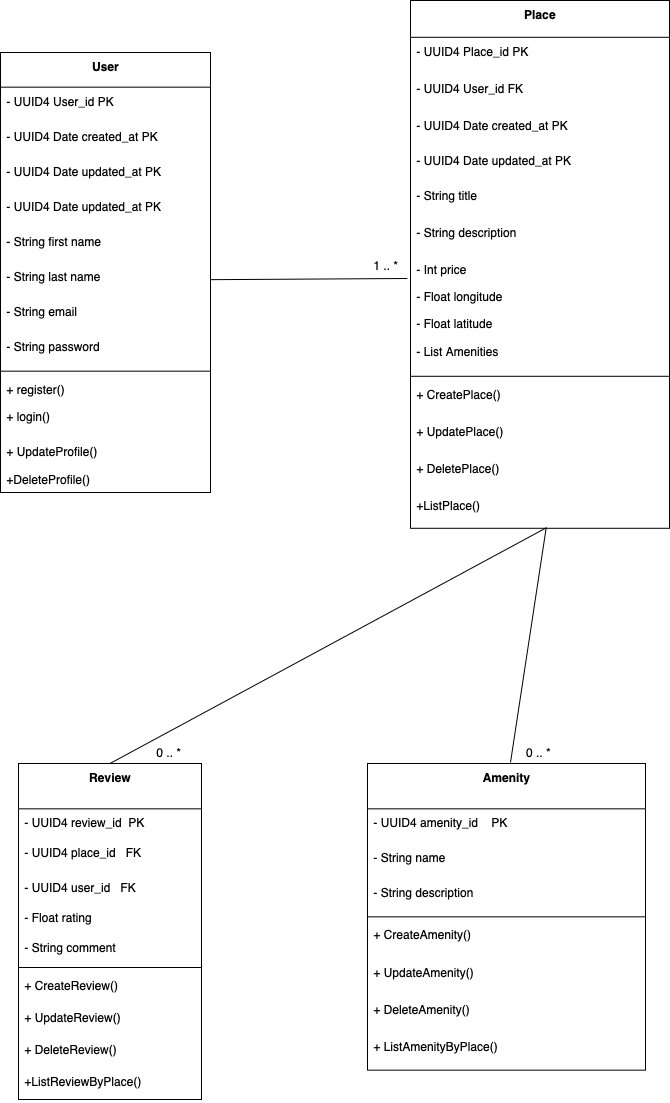

The diagram above was exported from draw.io. Its source (the exported page's mxGraphModel, read from the mxfile embedded in the PNG):
<mxGraphModel dx="2210" dy="2221" grid="1" gridSize="10" guides="1" tooltips="1" connect="1" arrows="1" fold="1" page="1" pageScale="1" pageWidth="827" pageHeight="1169" math="0" shadow="0">
  <root>
    <mxCell id="0" />
    <mxCell id="1" parent="0" />
    <mxCell id="2" value="User" style="swimlane;fontStyle=1;align=center;verticalAlign=top;childLayout=stackLayout;horizontal=1;startSize=34.666666666666664;horizontalStack=0;resizeParent=1;resizeParentMax=0;resizeLast=0;collapsible=0;marginBottom=0;" parent="1" vertex="1">
      <mxGeometry x="-10" y="-150" width="210" height="439.99666666666656" as="geometry" />
    </mxCell>
    <mxCell id="wI_QBnpQtoMsSvg92zzG-67" value="- UUID4 User_id PK" style="text;strokeColor=none;fillColor=none;align=left;verticalAlign=top;spacingLeft=4;spacingRight=4;overflow=hidden;rotatable=0;points=[[0,0.5],[1,0.5]];portConstraint=eastwest;" vertex="1" parent="2">
      <mxGeometry y="34.666666666666664" width="210" height="35" as="geometry" />
    </mxCell>
    <mxCell id="wI_QBnpQtoMsSvg92zzG-70" value="- UUID4 Date created_at PK" style="text;strokeColor=none;fillColor=none;align=left;verticalAlign=top;spacingLeft=4;spacingRight=4;overflow=hidden;rotatable=0;points=[[0,0.5],[1,0.5]];portConstraint=eastwest;" vertex="1" parent="2">
      <mxGeometry y="69.66666666666666" width="210" height="35" as="geometry" />
    </mxCell>
    <mxCell id="wI_QBnpQtoMsSvg92zzG-75" value="- UUID4 Date updated_at PK" style="text;strokeColor=none;fillColor=none;align=left;verticalAlign=top;spacingLeft=4;spacingRight=4;overflow=hidden;rotatable=0;points=[[0,0.5],[1,0.5]];portConstraint=eastwest;" vertex="1" parent="2">
      <mxGeometry y="104.66666666666666" width="210" height="35" as="geometry" />
    </mxCell>
    <mxCell id="wI_QBnpQtoMsSvg92zzG-71" value="- UUID4 Date updated_at PK" style="text;strokeColor=none;fillColor=none;align=left;verticalAlign=top;spacingLeft=4;spacingRight=4;overflow=hidden;rotatable=0;points=[[0,0.5],[1,0.5]];portConstraint=eastwest;" vertex="1" parent="2">
      <mxGeometry y="139.66666666666666" width="210" height="35" as="geometry" />
    </mxCell>
    <mxCell id="3" value="- String first name" style="text;strokeColor=none;fillColor=none;align=left;verticalAlign=top;spacingLeft=4;spacingRight=4;overflow=hidden;rotatable=0;points=[[0,0.5],[1,0.5]];portConstraint=eastwest;" parent="2" vertex="1">
      <mxGeometry y="174.66666666666666" width="210" height="35" as="geometry" />
    </mxCell>
    <mxCell id="wI_QBnpQtoMsSvg92zzG-35" value="- String last name" style="text;strokeColor=none;fillColor=none;align=left;verticalAlign=top;spacingLeft=4;spacingRight=4;overflow=hidden;rotatable=0;points=[[0,0.5],[1,0.5]];portConstraint=eastwest;" vertex="1" parent="2">
      <mxGeometry y="209.66666666666666" width="210" height="35" as="geometry" />
    </mxCell>
    <mxCell id="4" value="- String email" style="text;strokeColor=none;fillColor=none;align=left;verticalAlign=top;spacingLeft=4;spacingRight=4;overflow=hidden;rotatable=0;points=[[0,0.5],[1,0.5]];portConstraint=eastwest;" parent="2" vertex="1">
      <mxGeometry y="244.66666666666666" width="210" height="35" as="geometry" />
    </mxCell>
    <mxCell id="5" value="- String password" style="text;strokeColor=none;fillColor=none;align=left;verticalAlign=top;spacingLeft=4;spacingRight=4;overflow=hidden;rotatable=0;points=[[0,0.5],[1,0.5]];portConstraint=eastwest;" parent="2" vertex="1">
      <mxGeometry y="279.66666666666663" width="210" height="35" as="geometry" />
    </mxCell>
    <mxCell id="6" style="line;strokeWidth=1;fillColor=none;align=left;verticalAlign=middle;spacingTop=-1;spacingLeft=3;spacingRight=3;rotatable=0;labelPosition=right;points=[];portConstraint=eastwest;strokeColor=inherit;" parent="2" vertex="1">
      <mxGeometry y="314.66666666666663" width="210" height="8" as="geometry" />
    </mxCell>
    <mxCell id="7" value="+ register()" style="text;strokeColor=none;fillColor=none;align=left;verticalAlign=top;spacingLeft=4;spacingRight=4;overflow=hidden;rotatable=0;points=[[0,0.5],[1,0.5]];portConstraint=eastwest;" parent="2" vertex="1">
      <mxGeometry y="322.66666666666663" width="210" height="27.33" as="geometry" />
    </mxCell>
    <mxCell id="8" value="+ login()" style="text;strokeColor=none;fillColor=none;align=left;verticalAlign=top;spacingLeft=4;spacingRight=4;overflow=hidden;rotatable=0;points=[[0,0.5],[1,0.5]];portConstraint=eastwest;" parent="2" vertex="1">
      <mxGeometry y="349.9966666666666" width="210" height="35.34" as="geometry" />
    </mxCell>
    <mxCell id="wI_QBnpQtoMsSvg92zzG-36" value="+ UpdateProfile()" style="text;strokeColor=none;fillColor=none;align=left;verticalAlign=top;spacingLeft=4;spacingRight=4;overflow=hidden;rotatable=0;points=[[0,0.5],[1,0.5]];portConstraint=eastwest;" vertex="1" parent="2">
      <mxGeometry y="385.3366666666666" width="210" height="27.33" as="geometry" />
    </mxCell>
    <mxCell id="wI_QBnpQtoMsSvg92zzG-38" value="+DeleteProfile()" style="text;strokeColor=none;fillColor=none;align=left;verticalAlign=top;spacingLeft=4;spacingRight=4;overflow=hidden;rotatable=0;points=[[0,0.5],[1,0.5]];portConstraint=eastwest;" vertex="1" parent="2">
      <mxGeometry y="412.6666666666666" width="210" height="27.33" as="geometry" />
    </mxCell>
    <mxCell id="15" value="Review" style="swimlane;fontStyle=1;align=center;verticalAlign=top;childLayout=stackLayout;horizontal=1;startSize=45.333333333333336;horizontalStack=0;resizeParent=1;resizeParentMax=0;resizeLast=0;collapsible=0;marginBottom=0;" parent="1" vertex="1">
      <mxGeometry x="8" y="561" width="183" height="336.00333333333333" as="geometry" />
    </mxCell>
    <mxCell id="wI_QBnpQtoMsSvg92zzG-64" value="- UUID4 review_id  PK" style="text;strokeColor=none;fillColor=none;align=left;verticalAlign=top;spacingLeft=4;spacingRight=4;overflow=hidden;rotatable=0;points=[[0,0.5],[1,0.5]];portConstraint=eastwest;" vertex="1" parent="15">
      <mxGeometry y="45.333333333333336" width="183" height="30" as="geometry" />
    </mxCell>
    <mxCell id="16" value="- UUID4 place_id   FK" style="text;strokeColor=none;fillColor=none;align=left;verticalAlign=top;spacingLeft=4;spacingRight=4;overflow=hidden;rotatable=0;points=[[0,0.5],[1,0.5]];portConstraint=eastwest;" parent="15" vertex="1">
      <mxGeometry y="75.33333333333334" width="183" height="34.67" as="geometry" />
    </mxCell>
    <mxCell id="wI_QBnpQtoMsSvg92zzG-48" value="- UUID4 user_id   FK" style="text;strokeColor=none;fillColor=none;align=left;verticalAlign=top;spacingLeft=4;spacingRight=4;overflow=hidden;rotatable=0;points=[[0,0.5],[1,0.5]];portConstraint=eastwest;" vertex="1" parent="15">
      <mxGeometry y="110.00333333333334" width="183" height="30" as="geometry" />
    </mxCell>
    <mxCell id="wI_QBnpQtoMsSvg92zzG-49" value="- Float rating" style="text;strokeColor=none;fillColor=none;align=left;verticalAlign=top;spacingLeft=4;spacingRight=4;overflow=hidden;rotatable=0;points=[[0,0.5],[1,0.5]];portConstraint=eastwest;" vertex="1" parent="15">
      <mxGeometry y="140.00333333333333" width="183" height="30" as="geometry" />
    </mxCell>
    <mxCell id="wI_QBnpQtoMsSvg92zzG-50" value="- String comment" style="text;strokeColor=none;fillColor=none;align=left;verticalAlign=top;spacingLeft=4;spacingRight=4;overflow=hidden;rotatable=0;points=[[0,0.5],[1,0.5]];portConstraint=eastwest;" vertex="1" parent="15">
      <mxGeometry y="170.00333333333333" width="183" height="30" as="geometry" />
    </mxCell>
    <mxCell id="17" style="line;strokeWidth=1;fillColor=none;align=left;verticalAlign=middle;spacingTop=-1;spacingLeft=3;spacingRight=3;rotatable=0;labelPosition=right;points=[];portConstraint=eastwest;strokeColor=inherit;" parent="15" vertex="1">
      <mxGeometry y="200.00333333333333" width="183" height="8" as="geometry" />
    </mxCell>
    <mxCell id="18" value="+ CreateReview()" style="text;strokeColor=none;fillColor=none;align=left;verticalAlign=top;spacingLeft=4;spacingRight=4;overflow=hidden;rotatable=0;points=[[0,0.5],[1,0.5]];portConstraint=eastwest;" parent="15" vertex="1">
      <mxGeometry y="208.00333333333333" width="183" height="32" as="geometry" />
    </mxCell>
    <mxCell id="wI_QBnpQtoMsSvg92zzG-51" value="+ UpdateReview()" style="text;strokeColor=none;fillColor=none;align=left;verticalAlign=top;spacingLeft=4;spacingRight=4;overflow=hidden;rotatable=0;points=[[0,0.5],[1,0.5]];portConstraint=eastwest;" vertex="1" parent="15">
      <mxGeometry y="240.00333333333333" width="183" height="32" as="geometry" />
    </mxCell>
    <mxCell id="wI_QBnpQtoMsSvg92zzG-52" value="+ DeleteReview()" style="text;strokeColor=none;fillColor=none;align=left;verticalAlign=top;spacingLeft=4;spacingRight=4;overflow=hidden;rotatable=0;points=[[0,0.5],[1,0.5]];portConstraint=eastwest;" vertex="1" parent="15">
      <mxGeometry y="272.00333333333333" width="183" height="32" as="geometry" />
    </mxCell>
    <mxCell id="wI_QBnpQtoMsSvg92zzG-53" value="+ListReviewByPlace()" style="text;strokeColor=none;fillColor=none;align=left;verticalAlign=top;spacingLeft=4;spacingRight=4;overflow=hidden;rotatable=0;points=[[0,0.5],[1,0.5]];portConstraint=eastwest;" vertex="1" parent="15">
      <mxGeometry y="304.00333333333333" width="183" height="32" as="geometry" />
    </mxCell>
    <mxCell id="19" value="Amenity" style="swimlane;fontStyle=1;align=center;verticalAlign=top;childLayout=stackLayout;horizontal=1;startSize=45.333333333333336;horizontalStack=0;resizeParent=1;resizeParentMax=0;resizeLast=0;collapsible=0;marginBottom=0;" parent="1" vertex="1">
      <mxGeometry x="357" y="561" width="278" height="306.6633333333333" as="geometry" />
    </mxCell>
    <mxCell id="wI_QBnpQtoMsSvg92zzG-76" value="- UUID4 amenity_id    PK" style="text;strokeColor=none;fillColor=none;align=left;verticalAlign=top;spacingLeft=4;spacingRight=4;overflow=hidden;rotatable=0;points=[[0,0.5],[1,0.5]];portConstraint=eastwest;" vertex="1" parent="19">
      <mxGeometry y="45.333333333333336" width="278" height="34.67" as="geometry" />
    </mxCell>
    <mxCell id="20" value="- String name" style="text;strokeColor=none;fillColor=none;align=left;verticalAlign=top;spacingLeft=4;spacingRight=4;overflow=hidden;rotatable=0;points=[[0,0.5],[1,0.5]];portConstraint=eastwest;" parent="19" vertex="1">
      <mxGeometry y="80.00333333333333" width="278" height="34.67" as="geometry" />
    </mxCell>
    <mxCell id="wI_QBnpQtoMsSvg92zzG-56" value="- String description" style="text;strokeColor=none;fillColor=none;align=left;verticalAlign=top;spacingLeft=4;spacingRight=4;overflow=hidden;rotatable=0;points=[[0,0.5],[1,0.5]];portConstraint=eastwest;" vertex="1" parent="19">
      <mxGeometry y="114.67333333333333" width="278" height="34.67" as="geometry" />
    </mxCell>
    <mxCell id="21" style="line;strokeWidth=1;fillColor=none;align=left;verticalAlign=middle;spacingTop=-1;spacingLeft=3;spacingRight=3;rotatable=0;labelPosition=right;points=[];portConstraint=eastwest;strokeColor=inherit;" parent="19" vertex="1">
      <mxGeometry y="149.34333333333333" width="278" height="8" as="geometry" />
    </mxCell>
    <mxCell id="22" value="+ CreateAmenity()" style="text;strokeColor=none;fillColor=none;align=left;verticalAlign=top;spacingLeft=4;spacingRight=4;overflow=hidden;rotatable=0;points=[[0,0.5],[1,0.5]];portConstraint=eastwest;" parent="19" vertex="1">
      <mxGeometry y="157.34333333333333" width="278" height="37.33" as="geometry" />
    </mxCell>
    <mxCell id="wI_QBnpQtoMsSvg92zzG-57" value="+ UpdateAmenity()" style="text;strokeColor=none;fillColor=none;align=left;verticalAlign=top;spacingLeft=4;spacingRight=4;overflow=hidden;rotatable=0;points=[[0,0.5],[1,0.5]];portConstraint=eastwest;" vertex="1" parent="19">
      <mxGeometry y="194.67333333333335" width="278" height="37.33" as="geometry" />
    </mxCell>
    <mxCell id="wI_QBnpQtoMsSvg92zzG-58" value="+ DeleteAmenity()" style="text;strokeColor=none;fillColor=none;align=left;verticalAlign=top;spacingLeft=4;spacingRight=4;overflow=hidden;rotatable=0;points=[[0,0.5],[1,0.5]];portConstraint=eastwest;" vertex="1" parent="19">
      <mxGeometry y="232.00333333333333" width="278" height="37.33" as="geometry" />
    </mxCell>
    <mxCell id="wI_QBnpQtoMsSvg92zzG-59" value="+ ListAmenityByPlace()" style="text;strokeColor=none;fillColor=none;align=left;verticalAlign=top;spacingLeft=4;spacingRight=4;overflow=hidden;rotatable=0;points=[[0,0.5],[1,0.5]];portConstraint=eastwest;" vertex="1" parent="19">
      <mxGeometry y="269.3333333333333" width="278" height="37.33" as="geometry" />
    </mxCell>
    <mxCell id="23" value="Place" style="swimlane;fontStyle=1;align=center;verticalAlign=top;childLayout=stackLayout;horizontal=1;startSize=36.8;horizontalStack=0;resizeParent=1;resizeParentMax=0;resizeLast=0;collapsible=0;marginBottom=0;" parent="1" vertex="1">
      <mxGeometry x="400" y="-202" width="259" height="527.79" as="geometry" />
    </mxCell>
    <mxCell id="wI_QBnpQtoMsSvg92zzG-66" value="- UUID4 Place_id PK" style="text;strokeColor=none;fillColor=none;align=left;verticalAlign=top;spacingLeft=4;spacingRight=4;overflow=hidden;rotatable=0;points=[[0,0.5],[1,0.5]];portConstraint=eastwest;" vertex="1" parent="23">
      <mxGeometry y="36.8" width="259" height="37" as="geometry" />
    </mxCell>
    <mxCell id="wI_QBnpQtoMsSvg92zzG-65" value="- UUID4 User_id FK" style="text;strokeColor=none;fillColor=none;align=left;verticalAlign=top;spacingLeft=4;spacingRight=4;overflow=hidden;rotatable=0;points=[[0,0.5],[1,0.5]];portConstraint=eastwest;" vertex="1" parent="23">
      <mxGeometry y="73.8" width="259" height="37" as="geometry" />
    </mxCell>
    <mxCell id="wI_QBnpQtoMsSvg92zzG-72" value="- UUID4 Date created_at PK" style="text;strokeColor=none;fillColor=none;align=left;verticalAlign=top;spacingLeft=4;spacingRight=4;overflow=hidden;rotatable=0;points=[[0,0.5],[1,0.5]];portConstraint=eastwest;" vertex="1" parent="23">
      <mxGeometry y="110.8" width="259" height="35" as="geometry" />
    </mxCell>
    <mxCell id="wI_QBnpQtoMsSvg92zzG-73" value="- UUID4 Date updated_at PK" style="text;strokeColor=none;fillColor=none;align=left;verticalAlign=top;spacingLeft=4;spacingRight=4;overflow=hidden;rotatable=0;points=[[0,0.5],[1,0.5]];portConstraint=eastwest;" vertex="1" parent="23">
      <mxGeometry y="145.8" width="259" height="35" as="geometry" />
    </mxCell>
    <mxCell id="24" value="- String title" style="text;strokeColor=none;fillColor=none;align=left;verticalAlign=top;spacingLeft=4;spacingRight=4;overflow=hidden;rotatable=0;points=[[0,0.5],[1,0.5]];portConstraint=eastwest;" parent="23" vertex="1">
      <mxGeometry y="180.8" width="259" height="37" as="geometry" />
    </mxCell>
    <mxCell id="25" value="- String description" style="text;strokeColor=none;fillColor=none;align=left;verticalAlign=top;spacingLeft=4;spacingRight=4;overflow=hidden;rotatable=0;points=[[0,0.5],[1,0.5]];portConstraint=eastwest;" parent="23" vertex="1">
      <mxGeometry y="217.8" width="259" height="37" as="geometry" />
    </mxCell>
    <mxCell id="wI_QBnpQtoMsSvg92zzG-40" value="- Int price" style="text;strokeColor=none;fillColor=none;align=left;verticalAlign=top;spacingLeft=4;spacingRight=4;overflow=hidden;rotatable=0;points=[[0,0.5],[1,0.5]];portConstraint=eastwest;" vertex="1" parent="23">
      <mxGeometry y="254.8" width="259" height="27.33" as="geometry" />
    </mxCell>
    <mxCell id="wI_QBnpQtoMsSvg92zzG-42" value="- Float longitude" style="text;strokeColor=none;fillColor=none;align=left;verticalAlign=top;spacingLeft=4;spacingRight=4;overflow=hidden;rotatable=0;points=[[0,0.5],[1,0.5]];portConstraint=eastwest;" vertex="1" parent="23">
      <mxGeometry y="282.13" width="259" height="27.33" as="geometry" />
    </mxCell>
    <mxCell id="wI_QBnpQtoMsSvg92zzG-41" value="- Float latitude" style="text;strokeColor=none;fillColor=none;align=left;verticalAlign=top;spacingLeft=4;spacingRight=4;overflow=hidden;rotatable=0;points=[[0,0.5],[1,0.5]];portConstraint=eastwest;" vertex="1" parent="23">
      <mxGeometry y="309.46" width="259" height="27.33" as="geometry" />
    </mxCell>
    <mxCell id="wI_QBnpQtoMsSvg92zzG-74" value="- List Amenities" style="text;strokeColor=none;fillColor=none;align=left;verticalAlign=top;spacingLeft=4;spacingRight=4;overflow=hidden;rotatable=0;points=[[0,0.5],[1,0.5]];portConstraint=eastwest;" vertex="1" parent="23">
      <mxGeometry y="336.78999999999996" width="259" height="35" as="geometry" />
    </mxCell>
    <mxCell id="26" style="line;strokeWidth=1;fillColor=none;align=left;verticalAlign=middle;spacingTop=-1;spacingLeft=3;spacingRight=3;rotatable=0;labelPosition=right;points=[];portConstraint=eastwest;strokeColor=inherit;" parent="23" vertex="1">
      <mxGeometry y="371.78999999999996" width="259" height="8" as="geometry" />
    </mxCell>
    <mxCell id="wI_QBnpQtoMsSvg92zzG-43" value="+ CreatePlace()" style="text;strokeColor=none;fillColor=none;align=left;verticalAlign=top;spacingLeft=4;spacingRight=4;overflow=hidden;rotatable=0;points=[[0,0.5],[1,0.5]];portConstraint=eastwest;" vertex="1" parent="23">
      <mxGeometry y="379.78999999999996" width="259" height="37" as="geometry" />
    </mxCell>
    <mxCell id="wI_QBnpQtoMsSvg92zzG-44" value="+ UpdatePlace()" style="text;strokeColor=none;fillColor=none;align=left;verticalAlign=top;spacingLeft=4;spacingRight=4;overflow=hidden;rotatable=0;points=[[0,0.5],[1,0.5]];portConstraint=eastwest;" vertex="1" parent="23">
      <mxGeometry y="416.78999999999996" width="259" height="37" as="geometry" />
    </mxCell>
    <mxCell id="wI_QBnpQtoMsSvg92zzG-45" value="+ DeletePlace()" style="text;strokeColor=none;fillColor=none;align=left;verticalAlign=top;spacingLeft=4;spacingRight=4;overflow=hidden;rotatable=0;points=[[0,0.5],[1,0.5]];portConstraint=eastwest;" vertex="1" parent="23">
      <mxGeometry y="453.78999999999996" width="259" height="37" as="geometry" />
    </mxCell>
    <mxCell id="wI_QBnpQtoMsSvg92zzG-46" value="+ListPlace()" style="text;strokeColor=none;fillColor=none;align=left;verticalAlign=top;spacingLeft=4;spacingRight=4;overflow=hidden;rotatable=0;points=[[0,0.5],[1,0.5]];portConstraint=eastwest;" vertex="1" parent="23">
      <mxGeometry y="490.78999999999996" width="259" height="37" as="geometry" />
    </mxCell>
    <mxCell id="wI_QBnpQtoMsSvg92zzG-77" value="" style="endArrow=none;html=1;rounded=0;exitX=1;exitY=0.5;exitDx=0;exitDy=0;entryX=-0.012;entryY=0.849;entryDx=0;entryDy=0;entryPerimeter=0;" edge="1" parent="1" source="wI_QBnpQtoMsSvg92zzG-35" target="wI_QBnpQtoMsSvg92zzG-40">
      <mxGeometry width="50" height="50" relative="1" as="geometry">
        <mxPoint x="250" y="120" as="sourcePoint" />
        <mxPoint x="300" y="70" as="targetPoint" />
      </mxGeometry>
    </mxCell>
    <mxCell id="wI_QBnpQtoMsSvg92zzG-78" value="1 .. *" style="text;strokeColor=none;fillColor=none;align=left;verticalAlign=top;spacingLeft=4;spacingRight=4;overflow=hidden;rotatable=0;points=[[0,0.5],[1,0.5]];portConstraint=eastwest;" vertex="1" parent="1">
      <mxGeometry x="357" y="49.39" width="40" height="25" as="geometry" />
    </mxCell>
    <mxCell id="wI_QBnpQtoMsSvg92zzG-79" value="" style="endArrow=none;html=1;rounded=0;entryX=0.524;entryY=0.984;entryDx=0;entryDy=0;entryPerimeter=0;" edge="1" parent="1" target="wI_QBnpQtoMsSvg92zzG-46">
      <mxGeometry width="50" height="50" relative="1" as="geometry">
        <mxPoint x="500" y="560" as="sourcePoint" />
        <mxPoint x="535" y="330" as="targetPoint" />
      </mxGeometry>
    </mxCell>
    <mxCell id="wI_QBnpQtoMsSvg92zzG-80" value="" style="endArrow=none;html=1;rounded=0;exitX=0.5;exitY=0;exitDx=0;exitDy=0;entryX=0.525;entryY=0.984;entryDx=0;entryDy=0;entryPerimeter=0;" edge="1" parent="1" source="15" target="wI_QBnpQtoMsSvg92zzG-46">
      <mxGeometry width="50" height="50" relative="1" as="geometry">
        <mxPoint x="100" y="550" as="sourcePoint" />
        <mxPoint x="530" y="330" as="targetPoint" />
      </mxGeometry>
    </mxCell>
    <mxCell id="wI_QBnpQtoMsSvg92zzG-82" value="0 .. *" style="text;strokeColor=none;fillColor=none;align=left;verticalAlign=top;spacingLeft=4;spacingRight=4;overflow=hidden;rotatable=0;points=[[0,0.5],[1,0.5]];portConstraint=eastwest;" vertex="1" parent="1">
      <mxGeometry x="509.5" y="536" width="40" height="25" as="geometry" />
    </mxCell>
    <mxCell id="wI_QBnpQtoMsSvg92zzG-83" value="0 .. *" style="text;strokeColor=none;fillColor=none;align=left;verticalAlign=top;spacingLeft=4;spacingRight=4;overflow=hidden;rotatable=0;points=[[0,0.5],[1,0.5]];portConstraint=eastwest;" vertex="1" parent="1">
      <mxGeometry x="140" y="536" width="40" height="25" as="geometry" />
    </mxCell>
  </root>
</mxGraphModel>